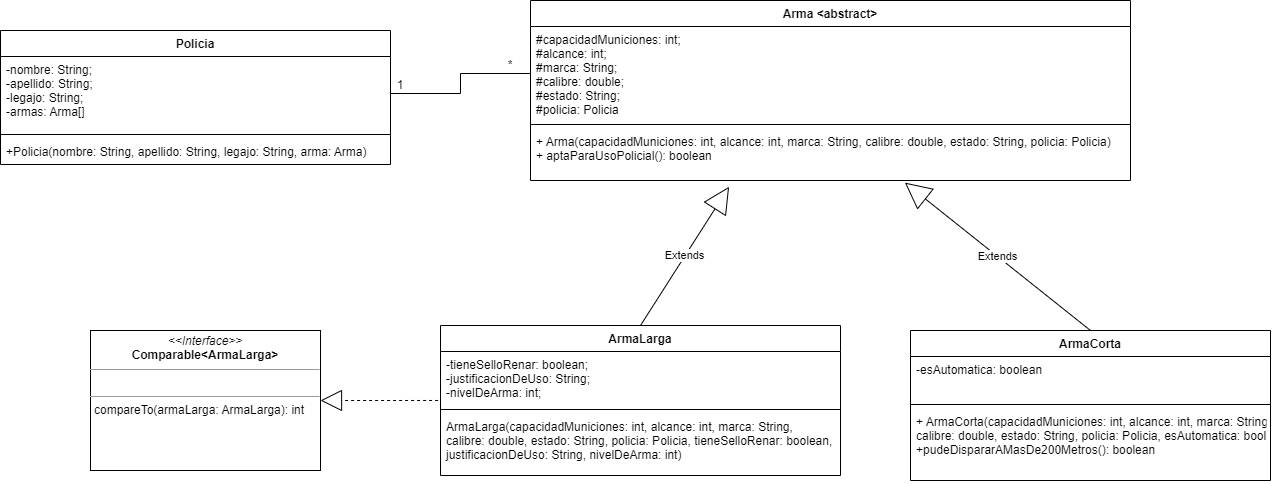

The diagram above was exported from draw.io. Its source (the exported page's mxGraphModel, read from the mxfile embedded in the PNG):
<mxGraphModel dx="1863" dy="674" grid="1" gridSize="10" guides="1" tooltips="1" connect="1" arrows="1" fold="1" page="1" pageScale="1" pageWidth="827" pageHeight="1169" math="0" shadow="0">
  <root>
    <mxCell id="0" />
    <mxCell id="1" parent="0" />
    <mxCell id="qPFmZ8kSu4oyiqbb-Ryt-1" value="ArmaCorta" style="swimlane;fontStyle=1;align=center;verticalAlign=top;childLayout=stackLayout;horizontal=1;startSize=26;horizontalStack=0;resizeParent=1;resizeParentMax=0;resizeLast=0;collapsible=1;marginBottom=0;" vertex="1" parent="1">
      <mxGeometry x="910" y="400" width="360" height="150" as="geometry" />
    </mxCell>
    <mxCell id="qPFmZ8kSu4oyiqbb-Ryt-2" value="-esAutomatica: boolean" style="text;strokeColor=none;fillColor=none;align=left;verticalAlign=top;spacingLeft=4;spacingRight=4;overflow=hidden;rotatable=0;points=[[0,0.5],[1,0.5]];portConstraint=eastwest;" vertex="1" parent="qPFmZ8kSu4oyiqbb-Ryt-1">
      <mxGeometry y="26" width="360" height="44" as="geometry" />
    </mxCell>
    <mxCell id="qPFmZ8kSu4oyiqbb-Ryt-3" value="" style="line;strokeWidth=1;fillColor=none;align=left;verticalAlign=middle;spacingTop=-1;spacingLeft=3;spacingRight=3;rotatable=0;labelPosition=right;points=[];portConstraint=eastwest;strokeColor=inherit;" vertex="1" parent="qPFmZ8kSu4oyiqbb-Ryt-1">
      <mxGeometry y="70" width="360" height="8" as="geometry" />
    </mxCell>
    <mxCell id="qPFmZ8kSu4oyiqbb-Ryt-4" value="+ ArmaCorta(capacidadMuniciones: int, alcance: int, marca: String, &#10;calibre: double, estado: String, policia: Policia, esAutomatica: boolean)&#10;+pudeDispararAMasDe200Metros(): boolean" style="text;strokeColor=none;fillColor=none;align=left;verticalAlign=top;spacingLeft=4;spacingRight=4;overflow=hidden;rotatable=0;points=[[0,0.5],[1,0.5]];portConstraint=eastwest;" vertex="1" parent="qPFmZ8kSu4oyiqbb-Ryt-1">
      <mxGeometry y="78" width="360" height="72" as="geometry" />
    </mxCell>
    <mxCell id="qPFmZ8kSu4oyiqbb-Ryt-5" value="Policia" style="swimlane;fontStyle=1;align=center;verticalAlign=top;childLayout=stackLayout;horizontal=1;startSize=26;horizontalStack=0;resizeParent=1;resizeParentMax=0;resizeLast=0;collapsible=1;marginBottom=0;" vertex="1" parent="1">
      <mxGeometry y="100" width="390" height="134" as="geometry" />
    </mxCell>
    <mxCell id="qPFmZ8kSu4oyiqbb-Ryt-6" value="-nombre: String;&#10;-apellido: String;&#10;-legajo: String;&#10;-armas: Arma[]" style="text;strokeColor=none;fillColor=none;align=left;verticalAlign=top;spacingLeft=4;spacingRight=4;overflow=hidden;rotatable=0;points=[[0,0.5],[1,0.5]];portConstraint=eastwest;" vertex="1" parent="qPFmZ8kSu4oyiqbb-Ryt-5">
      <mxGeometry y="26" width="390" height="74" as="geometry" />
    </mxCell>
    <mxCell id="qPFmZ8kSu4oyiqbb-Ryt-7" value="" style="line;strokeWidth=1;fillColor=none;align=left;verticalAlign=middle;spacingTop=-1;spacingLeft=3;spacingRight=3;rotatable=0;labelPosition=right;points=[];portConstraint=eastwest;strokeColor=inherit;" vertex="1" parent="qPFmZ8kSu4oyiqbb-Ryt-5">
      <mxGeometry y="100" width="390" height="8" as="geometry" />
    </mxCell>
    <mxCell id="qPFmZ8kSu4oyiqbb-Ryt-8" value="+Policia(nombre: String, apellido: String, legajo: String, arma: Arma)" style="text;strokeColor=none;fillColor=none;align=left;verticalAlign=top;spacingLeft=4;spacingRight=4;overflow=hidden;rotatable=0;points=[[0,0.5],[1,0.5]];portConstraint=eastwest;" vertex="1" parent="qPFmZ8kSu4oyiqbb-Ryt-5">
      <mxGeometry y="108" width="390" height="26" as="geometry" />
    </mxCell>
    <mxCell id="qPFmZ8kSu4oyiqbb-Ryt-9" value="Arma &lt;abstract&gt;" style="swimlane;fontStyle=1;align=center;verticalAlign=top;childLayout=stackLayout;horizontal=1;startSize=26;horizontalStack=0;resizeParent=1;resizeParentMax=0;resizeLast=0;collapsible=1;marginBottom=0;" vertex="1" parent="1">
      <mxGeometry x="530" y="70" width="600" height="180" as="geometry" />
    </mxCell>
    <mxCell id="qPFmZ8kSu4oyiqbb-Ryt-10" value="#capacidadMuniciones: int;&#10;#alcance: int;&#10;#marca: String;&#10;#calibre: double;&#10;#estado: String;&#10;#policia: Policia" style="text;strokeColor=none;fillColor=none;align=left;verticalAlign=top;spacingLeft=4;spacingRight=4;overflow=hidden;rotatable=0;points=[[0,0.5],[1,0.5]];portConstraint=eastwest;" vertex="1" parent="qPFmZ8kSu4oyiqbb-Ryt-9">
      <mxGeometry y="26" width="600" height="94" as="geometry" />
    </mxCell>
    <mxCell id="qPFmZ8kSu4oyiqbb-Ryt-11" value="" style="line;strokeWidth=1;fillColor=none;align=left;verticalAlign=middle;spacingTop=-1;spacingLeft=3;spacingRight=3;rotatable=0;labelPosition=right;points=[];portConstraint=eastwest;strokeColor=inherit;" vertex="1" parent="qPFmZ8kSu4oyiqbb-Ryt-9">
      <mxGeometry y="120" width="600" height="8" as="geometry" />
    </mxCell>
    <mxCell id="qPFmZ8kSu4oyiqbb-Ryt-12" value="+ Arma(capacidadMuniciones: int, alcance: int, marca: String, calibre: double, estado: String, policia: Policia)&#10;+ aptaParaUsoPolicial(): boolean" style="text;strokeColor=none;fillColor=none;align=left;verticalAlign=top;spacingLeft=4;spacingRight=4;overflow=hidden;rotatable=0;points=[[0,0.5],[1,0.5]];portConstraint=eastwest;" vertex="1" parent="qPFmZ8kSu4oyiqbb-Ryt-9">
      <mxGeometry y="128" width="600" height="52" as="geometry" />
    </mxCell>
    <mxCell id="qPFmZ8kSu4oyiqbb-Ryt-13" value="ArmaLarga" style="swimlane;fontStyle=1;align=center;verticalAlign=top;childLayout=stackLayout;horizontal=1;startSize=26;horizontalStack=0;resizeParent=1;resizeParentMax=0;resizeLast=0;collapsible=1;marginBottom=0;" vertex="1" parent="1">
      <mxGeometry x="440" y="395" width="400" height="150" as="geometry" />
    </mxCell>
    <mxCell id="qPFmZ8kSu4oyiqbb-Ryt-14" value="-tieneSelloRenar: boolean;&#10;-justificacionDeUso: String;&#10;-nivelDeArma: int;" style="text;strokeColor=none;fillColor=none;align=left;verticalAlign=top;spacingLeft=4;spacingRight=4;overflow=hidden;rotatable=0;points=[[0,0.5],[1,0.5]];portConstraint=eastwest;" vertex="1" parent="qPFmZ8kSu4oyiqbb-Ryt-13">
      <mxGeometry y="26" width="400" height="54" as="geometry" />
    </mxCell>
    <mxCell id="qPFmZ8kSu4oyiqbb-Ryt-15" value="" style="line;strokeWidth=1;fillColor=none;align=left;verticalAlign=middle;spacingTop=-1;spacingLeft=3;spacingRight=3;rotatable=0;labelPosition=right;points=[];portConstraint=eastwest;strokeColor=inherit;" vertex="1" parent="qPFmZ8kSu4oyiqbb-Ryt-13">
      <mxGeometry y="80" width="400" height="8" as="geometry" />
    </mxCell>
    <mxCell id="qPFmZ8kSu4oyiqbb-Ryt-16" value="ArmaLarga(capacidadMuniciones: int, alcance: int, marca: String, &#10;calibre: double, estado: String, policia: Policia, tieneSelloRenar: boolean, &#10;justificacionDeUso: String, nivelDeArma: int)" style="text;strokeColor=none;fillColor=none;align=left;verticalAlign=top;spacingLeft=4;spacingRight=4;overflow=hidden;rotatable=0;points=[[0,0.5],[1,0.5]];portConstraint=eastwest;" vertex="1" parent="qPFmZ8kSu4oyiqbb-Ryt-13">
      <mxGeometry y="88" width="400" height="62" as="geometry" />
    </mxCell>
    <mxCell id="qPFmZ8kSu4oyiqbb-Ryt-17" value="&lt;p style=&quot;margin:0px;margin-top:4px;text-align:center;&quot;&gt;&lt;i&gt;&amp;lt;&amp;lt;Interface&amp;gt;&amp;gt;&lt;/i&gt;&lt;br&gt;&lt;b&gt;Comparable&amp;lt;ArmaLarga&amp;gt;&lt;/b&gt;&lt;/p&gt;&lt;hr size=&quot;1&quot;&gt;&lt;p style=&quot;margin:0px;margin-left:4px;&quot;&gt;&lt;br&gt;&lt;/p&gt;&lt;hr size=&quot;1&quot;&gt;&lt;p style=&quot;margin:0px;margin-left:4px;&quot;&gt;compareTo(armaLarga: ArmaLarga): int&lt;/p&gt;" style="verticalAlign=top;align=left;overflow=fill;fontSize=12;fontFamily=Helvetica;html=1;" vertex="1" parent="1">
      <mxGeometry x="90" y="400" width="230" height="140" as="geometry" />
    </mxCell>
    <mxCell id="qPFmZ8kSu4oyiqbb-Ryt-18" value="Extends" style="endArrow=block;endSize=24;endFill=0;html=1;rounded=0;exitX=0.5;exitY=0;exitDx=0;exitDy=0;entryX=0.331;entryY=1.12;entryDx=0;entryDy=0;entryPerimeter=0;" edge="1" parent="1" source="qPFmZ8kSu4oyiqbb-Ryt-13" target="qPFmZ8kSu4oyiqbb-Ryt-12">
      <mxGeometry width="160" relative="1" as="geometry">
        <mxPoint x="730" y="450" as="sourcePoint" />
        <mxPoint x="890" y="450" as="targetPoint" />
      </mxGeometry>
    </mxCell>
    <mxCell id="qPFmZ8kSu4oyiqbb-Ryt-19" value="Extends" style="endArrow=block;endSize=24;endFill=0;html=1;rounded=0;exitX=0.5;exitY=0;exitDx=0;exitDy=0;entryX=0.624;entryY=1.041;entryDx=0;entryDy=0;entryPerimeter=0;" edge="1" parent="1" source="qPFmZ8kSu4oyiqbb-Ryt-1" target="qPFmZ8kSu4oyiqbb-Ryt-12">
      <mxGeometry width="160" relative="1" as="geometry">
        <mxPoint x="460" y="450" as="sourcePoint" />
        <mxPoint x="620" y="450" as="targetPoint" />
      </mxGeometry>
    </mxCell>
    <mxCell id="qPFmZ8kSu4oyiqbb-Ryt-20" value="" style="endArrow=block;dashed=1;endFill=0;endSize=19;html=1;rounded=0;entryX=1;entryY=0.5;entryDx=0;entryDy=0;exitX=-0.006;exitY=0.907;exitDx=0;exitDy=0;exitPerimeter=0;" edge="1" parent="1" source="qPFmZ8kSu4oyiqbb-Ryt-14" target="qPFmZ8kSu4oyiqbb-Ryt-17">
      <mxGeometry width="160" relative="1" as="geometry">
        <mxPoint x="280" y="450" as="sourcePoint" />
        <mxPoint x="440" y="450" as="targetPoint" />
      </mxGeometry>
    </mxCell>
    <mxCell id="qPFmZ8kSu4oyiqbb-Ryt-22" style="edgeStyle=orthogonalEdgeStyle;rounded=0;orthogonalLoop=1;jettySize=auto;html=1;exitX=0;exitY=0.5;exitDx=0;exitDy=0;entryX=1;entryY=0.5;entryDx=0;entryDy=0;endSize=16;endArrow=none;endFill=0;" edge="1" parent="1" source="qPFmZ8kSu4oyiqbb-Ryt-10" target="qPFmZ8kSu4oyiqbb-Ryt-6">
      <mxGeometry relative="1" as="geometry" />
    </mxCell>
    <mxCell id="qPFmZ8kSu4oyiqbb-Ryt-23" value="1" style="text;html=1;strokeColor=none;fillColor=none;align=center;verticalAlign=middle;whiteSpace=wrap;rounded=0;" vertex="1" parent="1">
      <mxGeometry x="370" y="140" width="60" height="30" as="geometry" />
    </mxCell>
    <mxCell id="qPFmZ8kSu4oyiqbb-Ryt-24" value="*" style="text;html=1;strokeColor=none;fillColor=none;align=center;verticalAlign=middle;whiteSpace=wrap;rounded=0;" vertex="1" parent="1">
      <mxGeometry x="480" y="120" width="60" height="30" as="geometry" />
    </mxCell>
  </root>
</mxGraphModel>